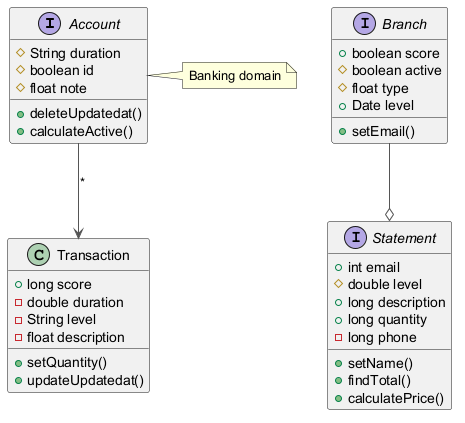

The diagram above was rendered by PlantUML. Its source (embedded in the PNG):
@startuml
skinparam ArrowColor #555555
interface Account {
  #String duration
  #boolean id
  #float note
  +deleteUpdatedat()
  +calculateActive()
}
interface Statement {
  +int email
  #double level
  +long description
  +long quantity
  -long phone
  +setName()
  +findTotal()
  +calculatePrice()
}
class Transaction {
  +long score
  -double duration
  -String level
  -float description
  +setQuantity()
  +updateUpdatedat()
}
interface Branch {
  +boolean score
  #boolean active
  #float type
  +Date level
  +setEmail()
}
Branch --o Statement
Account --> Transaction : "*"
note right of Account : Banking domain
@enduml